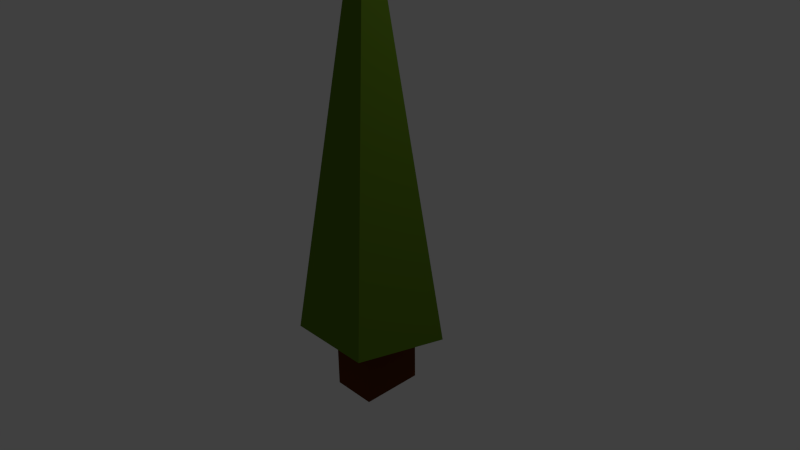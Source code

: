 # Source: baum-very-low-poly.blend  (saved by Blender 2.76.0; exported with 4.5.12 LTS)
import bpy
from mathutils import Matrix  # noqa: F401  (used for matrix-valued properties, if any)

bpy.ops.wm.read_factory_settings(use_empty=True)
scene = bpy.context.scene
scene.name = 'Scene'

# ---- collections
col_collection_1 = bpy.data.collections.new('Collection 1'); scene.collection.children.link(col_collection_1)

# ---- materials (node trees are filled in below, after node groups)
mat_material_001 = bpy.data.materials.new('Material.001')
mat_material_001.alpha_threshold = 0.0
mat_material_001.diffuse_color = (0.1107, 0.02966, 0.004726, 1.0)
mat_material_001.roughness = 0.5
mat_material_002 = bpy.data.materials.new('Material.002')
mat_material_002.alpha_threshold = 0.0
mat_material_002.roughness = 0.5

# ---- material node trees
mat_material_002.use_nodes = True; mat_material_002.node_tree.nodes.clear()
_N = mat_material_002.node_tree.nodes; _L = mat_material_002.node_tree.links
n0 = _N.new('ShaderNodeOutputMaterial'); n0.name = 'Material Output'; n0.location = (300, 300)
n1 = _N.new('ShaderNodeBsdfDiffuse'); n1.name = 'Diffuse BSDF'; n1.location = (10, 300)
n1.inputs[0].default_value = (0.1156, 0.214, 0.01355, 1.0)
n1.inputs[1].default_value = 0.05882
_L.new(n1.outputs[0], n0.inputs[0])
n0.is_active_output = True

# ---- world
world_world = bpy.data.worlds.new('World'); scene.world = world_world
world_world.color = (0.05088, 0.05088, 0.05088)
world_world.use_sun_shadow = False
world_world.sun_shadow_jitter_overblur = 0.0
world_world.cycles.sampling_method = 'MANUAL'
world_world.cycles.sample_map_resolution = 256

# ---- cameras
cam_camera = bpy.data.cameras.new('Camera')
cam_camera.clip_end = 100.0
cam_camera.lens = 35.0
cam_camera.sensor_width = 32.0
cam_camera.sensor_height = 18.0
cam_camera.ortho_scale = 7.314
cam_camera.dof.focus_distance = 0.0

# ---- lights
light_lamp = bpy.data.lights.new('Lamp', 'POINT')
light_lamp.transmission_factor = 0.0
light_lamp.cutoff_distance = 30.0
light_lamp.energy = 100.0
light_lamp.shadow_buffer_clip_start = 1.001
light_lamp.shadow_soft_size = 0.1
light_lamp.shadow_maximum_resolution = 0.006
light_lamp.use_absolute_resolution = True
light_lamp.cycles.use_multiple_importance_sampling = False

# ---- meshes
me_cylinder = bpy.data.meshes.new('Cylinder')
me_cylinder.from_pydata([(0.0, 1.0, -1.0), (-1.792e-08, 0.2486, 3.388), (0.9511, 0.309, -1.0), (0.2364, 0.07681, 3.388), (0.5878, -0.809, -1.0), (0.1461, -0.2011, 3.388), (-0.5878, -0.809, -1.0), (-0.1461, -0.2011, 3.388), (-0.9511, 0.309, -1.0), (-0.2364, 0.07681, 3.388), (-0.2968, -0.428, -1.959), (-0.2968, -0.428, -0.5365), (-0.2968, 0.428, -1.959), (-0.2968, 0.428, -0.5365), (0.3144, -0.428, -1.959), (0.3144, -0.428, -0.5365), (0.3144, 0.428, -1.959), (0.3144, 0.428, -0.5365)], [], [(0, 1, 3, 2), (2, 3, 5, 4), (4, 5, 7, 6), (3, 1, 9, 7, 5), (8, 9, 1, 0), (6, 7, 9, 8), (0, 2, 4, 6, 8), (11, 13, 12, 10), (13, 17, 16, 12), (17, 15, 14, 16), (15, 11, 10, 14), (10, 12, 16, 14), (15, 17, 13, 11)])
me_cylinder.polygons.foreach_set('material_index', [1, 1, 1, 1, 1, 1, 1, 0, 0, 0, 0, 0, 0])
me_cylinder.materials.append(mat_material_001)
me_cylinder.materials.append(mat_material_002)
me_cylinder.use_remesh_preserve_volume = False
me_cylinder.use_remesh_preserve_attributes = False
me_cylinder.use_mirror_vertex_groups = False
me_cylinder.update()

# ---- objects
ob_cylinder = bpy.data.objects.new('Cylinder', me_cylinder)
ob_lamp = bpy.data.objects.new('Lamp', light_lamp)
ob_camera = bpy.data.objects.new('Camera', cam_camera)

# ---- transforms, parenting, visibility, modifiers, constraints
ob_cylinder.location = (0.0, 0.0, 0.0)
ob_cylinder.lineart.crease_threshold = 0.0
ob_lamp.location = (4.076, 1.005, 5.904)
ob_lamp.rotation_euler = (0.6503, 0.05522, 1.866)
ob_lamp.lock_rotations_4d = False
ob_lamp.empty_display_type = 'ARROWS'
ob_lamp.color = (0.0, 0.0, 0.0, 0.0)
ob_lamp.lineart.crease_threshold = 0.0
ob_camera.location = (7.481, -6.508, 5.344)
ob_camera.rotation_euler = (1.109, 0.01082, 0.8149)
ob_camera.lock_rotations_4d = False
ob_camera.empty_display_type = 'ARROWS'
ob_camera.color = (0.0, 0.0, 0.0, 0.0)
ob_camera.display_type = 'WIRE'
ob_camera.lineart.crease_threshold = 0.0

# ---- collection membership
col_collection_1.objects.link(ob_cylinder)
col_collection_1.objects.link(ob_lamp)
col_collection_1.objects.link(ob_camera)

# ---- scene / render settings (as saved in the file)
scene.camera = ob_camera
scene.frame_start = 1; scene.frame_end = 250; scene.frame_set(1)
scene.render.engine = 'CYCLES'
scene.render.resolution_percentage = 50
scene.render.dither_intensity = 0.0
scene.cycles.use_denoising = False
scene.cycles.samples = 10
scene.cycles.sampling_pattern = 'TABULATED_SOBOL'
scene.cycles.light_sampling_threshold = 0.0
scene.cycles.use_adaptive_sampling = False
scene.cycles.use_light_tree = False
scene.cycles.blur_glossy = 0.0
scene.cycles.pixel_filter_type = 'GAUSSIAN'
scene.cycles.sample_clamp_indirect = 0.0
scene.view_settings.view_transform = 'Standard'
bpy.context.view_layer.update()
